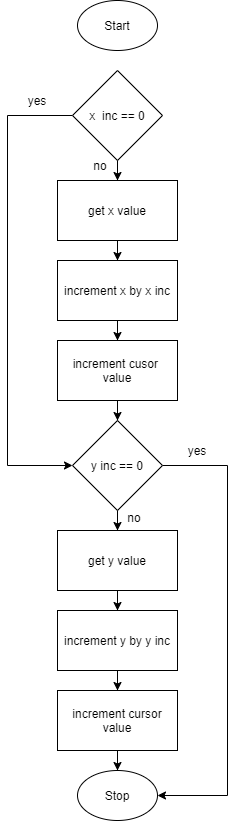

The diagram above was exported from draw.io. Its source (the exported page's mxGraphModel, read from the mxfile embedded in the PNG):
<mxGraphModel dx="660" dy="804" grid="1" gridSize="10" guides="1" tooltips="1" connect="1" arrows="1" fold="1" page="1" pageScale="1" pageWidth="850" pageHeight="1100" math="0" shadow="0">
  <root>
    <mxCell id="0" />
    <mxCell id="1" parent="0" />
    <mxCell id="2" value="Start" style="ellipse;whiteSpace=wrap;html=1;" vertex="1" parent="1">
      <mxGeometry x="160" width="80" height="50" as="geometry" />
    </mxCell>
    <mxCell id="10" style="edgeStyle=orthogonalEdgeStyle;rounded=0;orthogonalLoop=1;jettySize=auto;html=1;entryX=0;entryY=0.5;entryDx=0;entryDy=0;" edge="1" parent="1" source="4" target="9">
      <mxGeometry relative="1" as="geometry">
        <Array as="points">
          <mxPoint x="90" y="115" />
          <mxPoint x="90" y="465" />
        </Array>
      </mxGeometry>
    </mxCell>
    <mxCell id="14" style="edgeStyle=orthogonalEdgeStyle;rounded=0;orthogonalLoop=1;jettySize=auto;html=1;" edge="1" parent="1" source="4" target="5">
      <mxGeometry relative="1" as="geometry" />
    </mxCell>
    <mxCell id="4" value="x&amp;nbsp; inc == 0" style="rhombus;whiteSpace=wrap;html=1;" vertex="1" parent="1">
      <mxGeometry x="155" y="70" width="90" height="90" as="geometry" />
    </mxCell>
    <mxCell id="15" style="edgeStyle=orthogonalEdgeStyle;rounded=0;orthogonalLoop=1;jettySize=auto;html=1;" edge="1" parent="1" source="5" target="6">
      <mxGeometry relative="1" as="geometry" />
    </mxCell>
    <mxCell id="5" value="get x value" style="rounded=0;whiteSpace=wrap;html=1;" vertex="1" parent="1">
      <mxGeometry x="140" y="180" width="120" height="60" as="geometry" />
    </mxCell>
    <mxCell id="16" style="edgeStyle=orthogonalEdgeStyle;rounded=0;orthogonalLoop=1;jettySize=auto;html=1;" edge="1" parent="1" source="6" target="8">
      <mxGeometry relative="1" as="geometry" />
    </mxCell>
    <mxCell id="6" value="increment x by x inc" style="rounded=0;whiteSpace=wrap;html=1;" vertex="1" parent="1">
      <mxGeometry x="140" y="260" width="120" height="60" as="geometry" />
    </mxCell>
    <mxCell id="18" style="edgeStyle=orthogonalEdgeStyle;rounded=0;orthogonalLoop=1;jettySize=auto;html=1;entryX=0.5;entryY=0;entryDx=0;entryDy=0;" edge="1" parent="1" source="8" target="9">
      <mxGeometry relative="1" as="geometry" />
    </mxCell>
    <mxCell id="8" value="increment cusor &lt;br&gt;value" style="rounded=0;whiteSpace=wrap;html=1;" vertex="1" parent="1">
      <mxGeometry x="140" y="340" width="120" height="60" as="geometry" />
    </mxCell>
    <mxCell id="20" style="edgeStyle=orthogonalEdgeStyle;rounded=0;orthogonalLoop=1;jettySize=auto;html=1;entryX=0.5;entryY=0;entryDx=0;entryDy=0;" edge="1" parent="1" source="9" target="11">
      <mxGeometry relative="1" as="geometry" />
    </mxCell>
    <mxCell id="25" style="edgeStyle=orthogonalEdgeStyle;rounded=0;orthogonalLoop=1;jettySize=auto;html=1;entryX=1;entryY=0.5;entryDx=0;entryDy=0;" edge="1" parent="1" source="9" target="23">
      <mxGeometry relative="1" as="geometry">
        <Array as="points">
          <mxPoint x="310" y="465" />
          <mxPoint x="310" y="795" />
        </Array>
      </mxGeometry>
    </mxCell>
    <mxCell id="9" value="y inc == 0" style="rhombus;whiteSpace=wrap;html=1;" vertex="1" parent="1">
      <mxGeometry x="155" y="420" width="90" height="90" as="geometry" />
    </mxCell>
    <mxCell id="21" style="edgeStyle=orthogonalEdgeStyle;rounded=0;orthogonalLoop=1;jettySize=auto;html=1;entryX=0.5;entryY=0;entryDx=0;entryDy=0;" edge="1" parent="1" source="11" target="12">
      <mxGeometry relative="1" as="geometry" />
    </mxCell>
    <mxCell id="11" value="get y value" style="rounded=0;whiteSpace=wrap;html=1;" vertex="1" parent="1">
      <mxGeometry x="140" y="530" width="120" height="60" as="geometry" />
    </mxCell>
    <mxCell id="22" style="edgeStyle=orthogonalEdgeStyle;rounded=0;orthogonalLoop=1;jettySize=auto;html=1;entryX=0.5;entryY=0;entryDx=0;entryDy=0;" edge="1" parent="1" source="12" target="13">
      <mxGeometry relative="1" as="geometry" />
    </mxCell>
    <mxCell id="12" value="increment y by y inc" style="rounded=0;whiteSpace=wrap;html=1;" vertex="1" parent="1">
      <mxGeometry x="140" y="610" width="120" height="60" as="geometry" />
    </mxCell>
    <mxCell id="24" style="edgeStyle=orthogonalEdgeStyle;rounded=0;orthogonalLoop=1;jettySize=auto;html=1;entryX=0.5;entryY=0;entryDx=0;entryDy=0;" edge="1" parent="1" source="13" target="23">
      <mxGeometry relative="1" as="geometry" />
    </mxCell>
    <mxCell id="13" value="increment cursor value" style="rounded=0;whiteSpace=wrap;html=1;" vertex="1" parent="1">
      <mxGeometry x="140" y="690" width="120" height="60" as="geometry" />
    </mxCell>
    <mxCell id="23" value="Stop" style="ellipse;whiteSpace=wrap;html=1;" vertex="1" parent="1">
      <mxGeometry x="160" y="770" width="80" height="50" as="geometry" />
    </mxCell>
    <mxCell id="26" value="yes" style="text;html=1;strokeColor=none;fillColor=none;align=center;verticalAlign=middle;whiteSpace=wrap;rounded=0;" vertex="1" parent="1">
      <mxGeometry x="260" y="440" width="40" height="20" as="geometry" />
    </mxCell>
    <mxCell id="27" value="no" style="text;html=1;strokeColor=none;fillColor=none;align=center;verticalAlign=middle;whiteSpace=wrap;rounded=0;" vertex="1" parent="1">
      <mxGeometry x="197" y="507" width="40" height="20" as="geometry" />
    </mxCell>
    <mxCell id="28" value="yes" style="text;html=1;strokeColor=none;fillColor=none;align=center;verticalAlign=middle;whiteSpace=wrap;rounded=0;" vertex="1" parent="1">
      <mxGeometry x="100" y="90" width="40" height="20" as="geometry" />
    </mxCell>
    <mxCell id="29" value="no" style="text;html=1;strokeColor=none;fillColor=none;align=center;verticalAlign=middle;whiteSpace=wrap;rounded=0;" vertex="1" parent="1">
      <mxGeometry x="163" y="155" width="40" height="20" as="geometry" />
    </mxCell>
  </root>
</mxGraphModel>